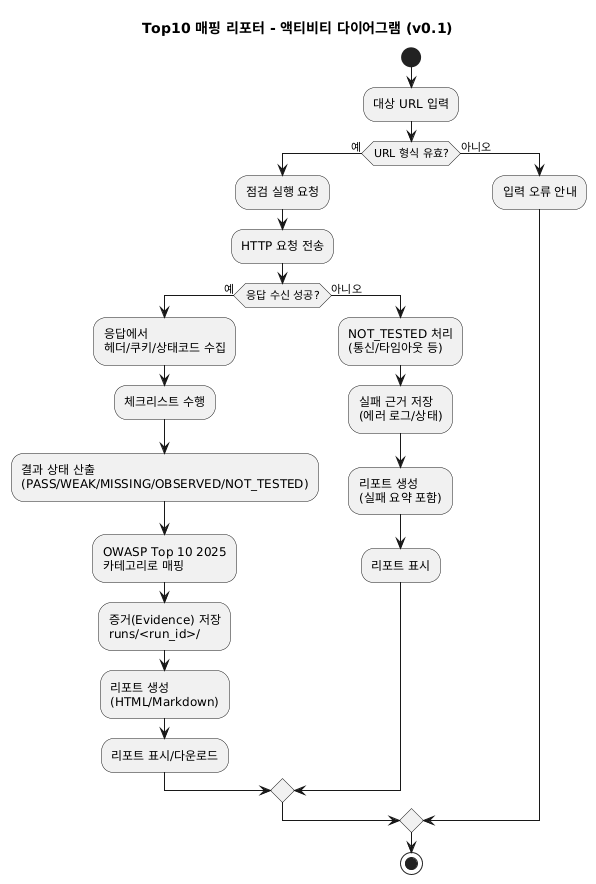

The diagram above was rendered by PlantUML. Its source (embedded in the PNG):
@startuml
title Top10 매핑 리포터 - 액티비티 다이어그램 (v0.1)

start

:대상 URL 입력;
if (URL 형식 유효?) then (예)
  :점검 실행 요청;
  :HTTP 요청 전송;
  if (응답 수신 성공?) then (예)
    :응답에서\n헤더/쿠키/상태코드 수집;
    :체크리스트 수행;
    :결과 상태 산출\n(PASS/WEAK/MISSING/OBSERVED/NOT_TESTED);
    :OWASP Top 10 2025\n카테고리로 매핑;
    :증거(Evidence) 저장\nruns/<run_id>/;
    :리포트 생성\n(HTML/Markdown);
    :리포트 표시/다운로드;
  else (아니오)
    :NOT_TESTED 처리\n(통신/타임아웃 등);
    :실패 근거 저장\n(에러 로그/상태);
    :리포트 생성\n(실패 요약 포함);
    :리포트 표시;
  endif
else (아니오)
  :입력 오류 안내;
endif

stop
@enduml